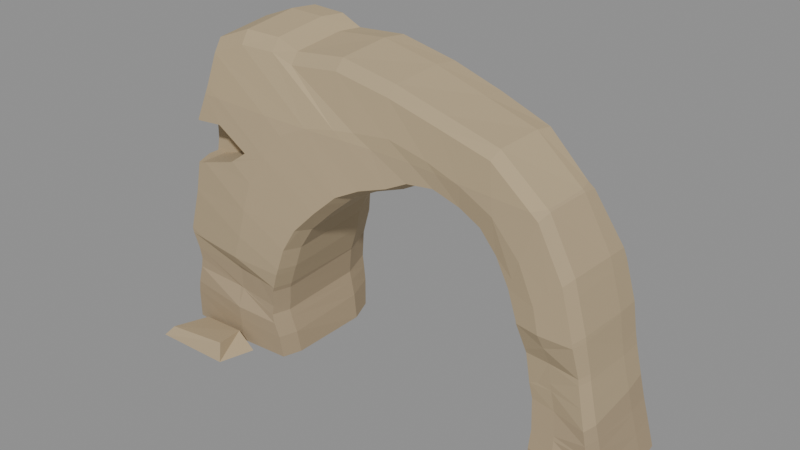 # Source: natural-arch.blend  (saved by Blender 4.3.34; exported with 4.5.12 LTS)
import bpy
from mathutils import Matrix  # noqa: F401  (used for matrix-valued properties, if any)

bpy.ops.wm.read_factory_settings(use_empty=True)
scene = bpy.context.scene
scene.name = 'Scene'

# ---- collections
col_export = bpy.data.collections.new('EXPORT'); scene.collection.children.link(col_export)
col_source_operations = bpy.data.collections.new('SOURCE_OPERATIONS'); scene.collection.children.link(col_source_operations)

# ---- materials (node trees are filled in below, after node groups)
mat_sandstone_lower_mass = bpy.data.materials.new('Sandstone_lower_mass')
mat_sandstone_lower_mass.use_backface_culling = True
mat_sandstone_lower_mass.diffuse_color = (0.3916, 0.3005, 0.1878, 1.0)
mat_sandstone_lower_mass.roughness = 0.89
mat_sandstone_middle_mass = bpy.data.materials.new('Sandstone_middle_mass')
mat_sandstone_middle_mass.use_backface_culling = True
mat_sandstone_middle_mass.diffuse_color = (0.4508, 0.3515, 0.2159, 1.0)
mat_sandstone_middle_mass.roughness = 0.89
mat_sandstone_upper_mass = bpy.data.materials.new('Sandstone_upper_mass')
mat_sandstone_upper_mass.use_backface_culling = True
mat_sandstone_upper_mass.diffuse_color = (0.4735, 0.3712, 0.2232, 1.0)
mat_sandstone_upper_mass.roughness = 0.89

# ---- material node trees
mat_sandstone_lower_mass.use_nodes = True; mat_sandstone_lower_mass.node_tree.nodes.clear()
_N = mat_sandstone_lower_mass.node_tree.nodes; _L = mat_sandstone_lower_mass.node_tree.links
n0 = _N.new('ShaderNodeBsdfPrincipled'); n0.name = 'Principled BSDF'; n0.location = (0, 0)
n0.inputs[0].default_value = (0.3916, 0.3005, 0.1878, 1.0)
n0.inputs[2].default_value = 0.89
n1 = _N.new('ShaderNodeOutputMaterial'); n1.name = 'Material Output'; n1.location = (0, 0)
_L.new(n0.outputs[0], n1.inputs[0])
n1.is_active_output = True
mat_sandstone_middle_mass.use_nodes = True; mat_sandstone_middle_mass.node_tree.nodes.clear()
_N = mat_sandstone_middle_mass.node_tree.nodes; _L = mat_sandstone_middle_mass.node_tree.links
n0 = _N.new('ShaderNodeBsdfPrincipled'); n0.name = 'Principled BSDF'; n0.location = (0, 0)
n0.inputs[0].default_value = (0.4508, 0.3515, 0.2159, 1.0)
n0.inputs[2].default_value = 0.89
n1 = _N.new('ShaderNodeOutputMaterial'); n1.name = 'Material Output'; n1.location = (0, 0)
_L.new(n0.outputs[0], n1.inputs[0])
n1.is_active_output = True
mat_sandstone_upper_mass.use_nodes = True; mat_sandstone_upper_mass.node_tree.nodes.clear()
_N = mat_sandstone_upper_mass.node_tree.nodes; _L = mat_sandstone_upper_mass.node_tree.links
n0 = _N.new('ShaderNodeBsdfPrincipled'); n0.name = 'Principled BSDF'; n0.location = (0, 0)
n0.inputs[0].default_value = (0.4735, 0.3712, 0.2232, 1.0)
n0.inputs[2].default_value = 0.89
n1 = _N.new('ShaderNodeOutputMaterial'); n1.name = 'Material Output'; n1.location = (0, 0)
_L.new(n0.outputs[0], n1.inputs[0])
n1.is_active_output = True

# ---- meshes
me_continuous_fin_arch_with_unequal_buttresses_mesh = bpy.data.meshes.new('Continuous_fin_arch_with_unequal_buttresses-mesh')
me_continuous_fin_arch_with_unequal_buttresses_mesh.from_pydata([(-1.21, -0.4399, 0.0), (-1.277, -0.647, 0.0), (-1.851, -0.6854, 0.0), (-2.611, -0.6317, 0.0), (-2.7, -0.3939, 0.0), (-2.7, 0.4191, 0.0), (-2.648, 0.7719, 0.0), (-2.059, 0.8486, 0.0), (-2.28, -0.38, 2.04), (-1.329, 0.7566, 0.0), (-1.8, -0.38, 2.18), (-1.21, 0.4651, 0.0), (-1.228, -0.4753, 0.2588), (-1.61, -0.38, 2.32), (-1.98, -0.38, 2.53), (-1.288, -0.6804, 0.2589), (-1.841, -0.7184, 0.2966), (-2.577, -0.66, 0.3487), (-2.669, -0.3993, 0.3598), (-2.688, 0.469, 0.3772), (-2.646, 0.8315, 0.3813), (-2.079, 0.9106, 0.3434), (-1.371, 0.8065, 0.2925), (-1.249, 0.4759, 0.2782), (-1.304, -0.4889, 0.5181), (-1.359, -0.6946, 0.5233), (-1.843, -0.65, 0.6411), (-2.487, -0.6569, 0.8014), (-2.565, -0.4197, 0.83), (-2.574, 0.4574, 0.8642), (-2.533, 0.8433, 0.8682), (-2.037, 0.9277, 0.7489), (-1.418, 0.8205, 0.5932), (-1.314, 0.481, 0.5561), (-1.26, -0.5054, 0.8182), (-1.321, -0.7051, 0.824), (-1.841, -0.7075, 0.9795), (-2.53, -0.7143, 1.192), (-2.61, -0.4598, 1.231), (-2.61, 0.4196, 1.281), (-2.562, 0.8089, 1.288), (-2.029, 0.894, 1.131), (-1.367, 0.7877, 0.924), (-1.26, 0.452, 0.8734), (-1.126, -0.5358, 1.139), (-1.189, -0.7407, 1.15), (-1.701, -0.7785, 1.374), (-2.379, -0.7256, 1.679), (-2.456, -0.4902, 1.733), (-2.446, 0.348, 1.796), (-2.395, 0.7345, 1.803), (-1.869, 0.8188, 1.576), (-1.218, 0.718, 1.28), (-1.115, 0.4006, 1.21), (-1.041, -0.5381, 1.382), (-1.106, -0.732, 1.399), (-1.619, -0.7677, 1.704), (-2.353, 0.2753, 2.261), (-2.298, 0.6426, 2.265), (-1.771, 0.7226, 1.956), (-1.122, 0.6299, 1.556), (-1.022, 0.3383, 1.465), (-0.8859, -0.523, 1.637), (-0.9592, -0.7062, 1.659), (-1.534, -0.7399, 2.025), (-2.292, -0.6958, 2.52), (-2.374, -0.5007, 2.602), (-2.35, 0.2149, 2.684), (-2.287, 0.555, 2.687), (-1.696, 0.6289, 2.315), (-0.9687, 0.5461, 1.836), (-0.8583, 0.2862, 1.729), (-0.6396, -0.4913, 1.883), (-0.7194, -0.667, 1.911), (-1.337, -0.6992, 2.334), (-2.151, -0.6586, 2.906), (-2.238, -0.4794, 2.998), (-2.207, 0.1787, 3.087), (-2.138, 0.4892, 3.086), (-1.503, 0.5563, 2.656), (-0.7227, 0.4838, 2.102), (-0.6056, 0.2563, 1.982), (-0.3824, -0.4507, 2.112), (-0.471, -0.6202, 2.145), (-1.154, -0.6514, 2.618), (-2.054, -0.613, 3.257), (-2.15, -0.4441, 3.357), (-2.115, 0.1694, 3.447), (-2.038, 0.4525, 3.443), (-1.336, 0.5134, 2.962), (-0.4726, 0.449, 2.344), (-0.3435, 0.2464, 2.212), (-0.1244, -0.409, 2.243), (-0.2092, -0.5724, 2.277), (-0.854, -0.6026, 2.754), (-1.703, -0.5642, 3.397), (-1.792, -0.3957, 3.498), (-1.754, 0.1903, 3.587), (-1.679, 0.4441, 3.582), (-1.016, 0.4985, 3.096), (-0.202, 0.439, 2.474), (-0.08206, 0.2507, 2.342), (0.1746, -0.3726, 2.346), (0.093, -0.5297, 2.376), (-0.521, -0.5589, 2.807), (-1.329, -0.52, 3.389), (-1.413, -0.3487, 3.481), (-1.374, 0.221, 3.565), (-1.301, 0.4526, 3.562), (-0.669, 0.5024, 3.123), (0.1056, 0.4448, 2.56), (0.2187, 0.2593, 2.44), (0.3946, -0.3472, 2.461), (0.313, -0.4982, 2.483), (-0.301, -0.5264, 2.83), (-1.109, -0.4874, 3.299), (-1.193, -0.316, 3.376), (-1.154, 0.2435, 3.452), (-1.081, 0.4651, 3.453), (-0.449, 0.5128, 3.1), (0.3256, 0.4227, 2.646), (0.4387, 0.2411, 2.546), (0.6756, -0.3378, 2.488), (0.6074, -0.4821, 2.514), (0.1051, -0.5091, 2.873), (-0.5554, -0.4693, 3.356), (-0.6222, -0.2929, 3.432), (-0.5842, 0.262, 3.497), (-0.5222, 0.4732, 3.492), (-0.00513, 0.5191, 3.127), (0.6276, 0.3478, 2.659), (0.7179, 0.2058, 2.561), (0.9576, -0.3434, 2.397), (0.9068, -0.4823, 2.425), (0.5471, -0.5081, 2.777), (0.0751, -0.4698, 3.249), (0.02954, -0.2995, 3.32), (0.06452, 0.2478, 3.372), (0.1123, 0.4676, 3.362), (0.4829, 0.4554, 3.003), (0.9346, 0.3125, 2.547), (0.9965, 0.1951, 2.454), (1.18, -0.3598, 2.276), (1.147, -0.4953, 2.308), (0.9304, -0.5204, 2.652), (0.6468, -0.4846, 3.114), (0.6221, -0.3262, 3.179), (0.6527, 0.2107, 3.215), (0.6855, 0.4342, 3.2), (0.9096, 0.3424, 2.848), (1.181, 0.3044, 2.402), (1.214, 0.1848, 2.317), (1.354, -0.3798, 2.067), (1.342, -0.5149, 2.106), (1.295, -0.5399, 2.478), (1.236, -0.5065, 2.974), (1.236, -0.3589, 3.038), (1.26, 0.1624, 3.058), (1.275, 0.353, 3.033), (1.325, 0.3353, 2.652), (1.381, 0.3443, 2.174), (1.382, 0.2037, 2.089), (1.489, -0.397, 1.808), (1.497, -0.5348, 1.844), (1.608, -0.5602, 2.156), (1.757, -0.527, 2.569), (1.78, -0.3803, 2.618), (1.797, 0.143, 2.621), (1.795, 0.3109, 2.594), (1.682, 0.3536, 2.274), (1.538, 0.4269, 1.877), (1.508, 0.2206, 1.811), (1.584, -0.4057, 1.539), (1.603, -0.5503, 1.568), (1.792, -0.5768, 1.78), (2.042, -0.5423, 2.06), (2.074, -0.3895, 2.089), (2.084, 0.1747, 2.074), (2.071, 0.4351, 2.048), (1.878, 0.5163, 1.83), (1.637, 0.4485, 1.562), (1.595, 0.2361, 1.523), (1.64, -0.3368, 1.23), (1.665, -0.4674, 1.254), (1.889, -0.5312, 1.386), (2.185, -0.5514, 1.557), (2.22, -0.3892, 1.569), (2.22, 0.2107, 1.537), (2.2, 0.4983, 1.511), (1.969, 0.5607, 1.374), (1.687, 0.4907, 1.211), (1.64, 0.2712, 1.195), (1.686, -0.3167, 0.8804), (1.715, -0.4403, 0.9037), (1.948, -0.4646, 1.002), (2.251, -0.4956, 1.127), (2.287, -0.3512, 1.128), (2.278, 0.2446, 1.08), (2.251, 0.5413, 1.051), (2.012, 0.6056, 0.9478), (1.721, 0.5339, 0.8307), (1.676, 0.3089, 0.8277), (1.782, -0.367, 0.4393), (1.816, -0.5173, 0.4612), (2.062, -0.5285, 0.518), (2.397, -0.557, 0.5854), (2.431, -0.3809, 0.5758), (2.412, 0.2602, 0.5146), (2.38, 0.5577, 0.4831), (2.119, 0.6221, 0.422), (1.806, 0.5506, 0.3603), (1.761, 0.3259, 0.3711), (1.8, -0.4079, 0.0), (1.834, -0.5693, 0.0), (2.127, -0.5992, 0.0), (2.514, -0.5574, 0.0), (2.56, -0.372, 0.0), (2.56, 0.2619, 0.0), (2.533, 0.537, 0.0), (2.233, 0.5968, 0.0), (1.861, 0.525, 0.0), (1.8, 0.2978, 0.0), (-1.278, -0.4907, 0.4302), (-1.334, -0.6996, 0.4295), (-1.842, -0.7323, 0.4519), (-2.55, -0.6694, 0.4847), (-2.64, -0.4083, 0.4927), (-2.658, 0.4659, 0.5066), (-2.616, 0.8346, 0.5102), (-2.064, 0.9167, 0.4866), (-1.396, 0.814, 0.455), (-1.288, 0.4789, 0.4451), (1.788, -0.4015, 0.2935), (1.823, -0.5678, 0.2895), (2.095, -0.5985, 0.2767), (2.462, -0.5576, 0.2608), (2.501, -0.3761, 0.2618), (2.482, 0.261, 0.2722), (2.446, 0.5489, 0.2782), (2.157, 0.6143, 0.2922), (1.814, 0.5468, 0.3066), (1.768, 0.3209, 0.3053), (-2.51, -0.6549, 0.6827), (-1.896, -0.6396, 0.6541), (-2.596, -0.4167, 0.6905), (-2.611, 0.4612, 0.7044), (-2.57, 0.8394, 0.7083), (-2.043, 0.925, 0.6858), (-1.726, 0.8739, 0.6708), (-1.288, -0.4871, 0.6303), (-1.346, -0.6867, 0.6298), (-1.843, -0.6451, 0.6517), (-1.409, 0.8143, 0.6556), (-1.299, 0.4728, 0.6455), (1.77, -0.3555, 0.4944), (1.81, -0.5089, 0.4901), (1.92, -0.522, 0.4849), (2.103, 0.6198, 0.4944), (2.374, 0.5594, 0.4815), (1.78, 0.5454, 0.5081), (1.736, 0.3208, 0.5067), (2.068, -0.5402, 0.4778), (2.422, -0.5577, 0.4626), (2.456, -0.3792, 0.4638), (2.424, 0.2603, 0.4748), (2.381, 0.5577, 0.4812), (-1.842, -0.6613, 0.9014), (-1.535, -0.685, 0.8878), (-2.501, -0.6684, 0.9321), (-2.577, -0.4299, 0.9394), (-2.581, 0.4493, 0.9529), (-2.539, 0.8361, 0.9568), (-2.033, 0.9112, 0.9351), (-1.371, 0.7897, 0.9035), (-1.313, 0.6173, 0.8983), (-1.236, -0.512, 0.8777), (-1.3, -0.7102, 0.8775), (-1.251, 0.449, 0.893), (2.009, -0.4664, 0.7303), (2.362, -0.542, 0.7152), (2.396, -0.3806, 0.7164), (2.362, 0.2543, 0.7274), (2.322, 0.5505, 0.7335), (1.715, -0.3073, 0.7468), (1.752, -0.4354, 0.7427), (2.05, 0.6119, 0.7465), (1.734, 0.5364, 0.76), (1.689, 0.3115, 0.7587), (-2.523, -0.7108, 1.133), (-2.306, -0.7329, 1.123), (-2.6, -0.4532, 1.14), (-2.599, 0.4311, 1.153), (-2.553, 0.8196, 1.157), (-2.045, 0.8914, 1.135), (-1.154, -0.5329, 1.074), (-1.22, -0.7388, 1.074), (-1.799, -0.7736, 1.099), (-2.027, 0.8933, 1.135), (-1.294, 0.7533, 1.1), (-1.167, 0.4191, 1.089), (1.677, -0.3201, 0.9485), (1.71, -0.4421, 0.9446), (1.803, -0.4457, 0.9402), (2.012, 0.6055, 0.9482), (2.013, 0.6053, 0.9482), (1.71, 0.5191, 0.9609), (1.663, 0.2954, 0.9596), (1.964, -0.4651, 0.9325), (2.307, -0.5192, 0.9175), (2.342, -0.3662, 0.9187), (2.313, 0.2488, 0.9293), (2.277, 0.5446, 0.9353), (-1.704, -0.7783, 1.365), (-1.678, -0.7768, 1.364), (-2.465, -0.7191, 1.4), (-2.556, -0.4705, 1.408), (-2.565, 0.4, 1.421), (-2.518, 0.7891, 1.425), (-1.932, 0.8486, 1.4), (-1.429, 0.7506, 1.376), (-1.056, -0.5377, 1.339), (-1.126, -0.7341, 1.34), (-1.189, 0.6911, 1.364), (-1.063, 0.3656, 1.353), (1.684, 0.4882, 1.232), (1.72, 0.4989, 1.23), (1.635, 0.2674, 1.23), (1.64, -0.2063, 1.222), (1.917, -0.4612, 1.205), (2.24, -0.49, 1.19), (2.276, -0.3484, 1.191), (2.259, 0.2356, 1.201), (2.23, 0.5267, 1.207), (1.641, -0.3339, 1.22), (1.671, -0.4537, 1.216), (1.984, 0.577, 1.219), (-2.459, -0.4896, 1.723), (-2.439, -0.5397, 1.722), (-2.465, 0.3564, 1.736), (-2.416, 0.7436, 1.74), (-2.23, 0.761, 1.732), (-1.624, -0.7684, 1.682), (-1.578, -0.7648, 1.68), (-2.372, -0.725, 1.716), (-1.833, 0.7838, 1.714), (-1.34, 0.661, 1.69), (-0.9627, -0.7069, 1.653), (-0.9375, -0.652, 1.652), (-1.056, 0.5937, 1.676), (-0.898, 0.2989, 1.665), (-0.8807, -0.3721, 1.654), (-0.8713, -0.5212, 1.651), (1.583, -0.4061, 1.543), (1.586, -0.4207, 1.542), (1.586, 0.2346, 1.552), (1.627, 0.3992, 1.553), (1.609, -0.5512, 1.539), (1.854, -0.5841, 1.528), (2.114, -0.5602, 1.516), (2.196, 0.497, 1.529), (2.211, 0.3376, 1.526), (1.937, 0.5444, 1.541), (1.638, 0.4495, 1.553), (2.192, -0.5518, 1.513), (2.229, -0.3886, 1.514), (2.222, 0.2117, 1.523), (-2.377, 0.294, 2.141), (-2.324, 0.6666, 2.145), (-2.074, 0.6767, 2.133), (-1.638, -0.7338, 2.093), (-1.737, 0.6802, 2.118), (-1.37, 0.5918, 2.101), (-1.495, -0.7318, 2.086), (-0.9399, -0.6785, 2.062), (-0.7511, 0.491, 2.071), (-0.6889, 0.4182, 2.067), (-0.4594, -0.4629, 2.044), (-0.5758, -0.6399, 2.046), (-0.5198, 0.2531, 2.057), (1.409, -0.3869, 1.961), (1.43, -0.5262, 1.958), (1.536, -0.5437, 1.953), (1.489, 0.411, 1.969), (1.57, 0.4259, 1.966), (1.437, 0.217, 1.969), (1.711, -0.5696, 1.944), (1.93, -0.5577, 1.935), (1.823, 0.4968, 1.956), (1.983, 0.4772, 1.948), (2.079, -0.5446, 1.928), (2.119, -0.3894, 1.929), (2.119, 0.1873, 1.937), (2.096, 0.4611, 1.943), (-2.187, -0.668, 2.808), (-2.0, -0.6661, 2.8), (-2.301, -0.4892, 2.816), (-2.299, 0.2021, 2.827), (-2.234, 0.5316, 2.829), (-1.724, 0.5329, 2.806), (-1.371, -0.6421, 2.772), (-1.429, 0.5372, 2.792), (-1.076, 0.494, 2.776), (-0.863, -0.604, 2.75), (-0.8475, -0.6022, 2.749), (-0.5667, 0.4657, 2.752), (-0.412, -0.5538, 2.73), (-0.1321, 0.4625, 2.733), (-0.1012, -0.5172, 2.717), (0.2029, 0.4635, 2.718), (0.3515, -0.4959, 2.697), (0.5707, 0.3666, 2.701), (0.6423, -0.5013, 2.684), (0.7914, 0.3242, 2.691), (0.8662, -0.5184, 2.673), (0.9191, -0.519, 2.671), (1.011, 0.3283, 2.682), (1.274, -0.528, 2.655), (1.287, 0.3359, 2.669), (1.323, 0.3339, 2.668), (1.67, -0.5236, 2.637), (1.758, -0.3794, 2.635), (1.771, 0.1421, 2.643), (1.73, 0.301, 2.649), (-2.206, -0.7257, 2.062), (-2.209, -0.7256, 2.061), (-2.28, -0.7221, 2.04), (-2.31, -0.7204, 2.04), (-2.368, -0.38, 2.198), (-2.38, -0.38, 2.131), (-2.292, -0.6967, 2.504), (-2.271, -0.697, 2.506), (-1.787, -0.7252, 2.19), (-1.8, -0.7255, 2.18), (-2.037, -0.7248, 2.111), (-2.373, -0.5016, 2.498), (-2.296, -0.6869, 2.504), (-2.367, -0.38, 2.273), (-2.369, -0.38, 2.498), (-2.324, -0.6842, 2.04), (-2.394, -0.5109, 2.039), (-2.398, -0.4998, 2.039), (-2.398, -0.38, 2.039), (-1.98, -0.6936, 2.53), (-1.739, -0.7217, 2.225), (-1.61, -0.7078, 2.32)], [], [(0, 12, 15, 1), (1, 15, 16, 2), (2, 16, 17, 3), (3, 17, 18, 4), (4, 18, 19, 5), (5, 19, 20, 6), (6, 20, 21, 7), (7, 21, 22, 9), (9, 22, 23, 11), (11, 23, 12, 0), (222, 24, 25, 223), (223, 25, 26, 224), (242, 243, 27), (242, 27, 28, 244), (244, 28, 29, 245), (245, 29, 30, 246), (246, 30, 31, 247), (247, 31, 248), (230, 32, 33, 231), (231, 33, 24, 222), (249, 34, 35, 250), (266, 267, 36), (288, 289, 37), (288, 37, 38, 290), (290, 38, 39, 291), (291, 39, 40, 292), (292, 40, 293), (248, 252, 32), (273, 42, 274), (253, 43, 34, 249), (294, 44, 45, 295), (312, 313, 46), (312, 46, 47, 314), (336, 337, 48), (336, 48, 49, 338), (338, 49, 50, 339), (293, 297, 41), (318, 51, 319), (274, 277, 43), (299, 53, 44, 294), (320, 54, 55, 321), (341, 342, 56), (426, 343, 341, 56, 423, 424, 425), (427, 57, 366, 428), (366, 57, 58, 367), (340, 344, 51), (319, 322, 52), (322, 60, 61, 323), (323, 61, 54, 320), (346, 347, 63), (342, 346, 63, 64, 56), (430, 65, 429), (433, 369, 431, 432), (429, 65, 66, 434, 435), (66, 67, 57, 427, 436, 437, 434), (57, 67, 68, 58), (368, 370, 59), (345, 348, 60), (348, 70, 71, 349), (349, 71, 350), (347, 351, 72, 73, 63), (372, 373, 74), (393, 394, 75), (393, 75, 76, 395), (395, 76, 77, 396), (396, 77, 78, 397), (397, 78, 398), (371, 374, 70), (374, 80, 375), (350, 351, 62), (376, 82, 83, 377), (373, 377, 83, 84, 74), (394, 399, 85, 75), (75, 85, 86, 76), (76, 86, 87, 77), (77, 87, 88, 78), (398, 400, 79), (400, 89, 401), (375, 378, 81), (378, 91, 82, 376), (82, 92, 93, 83), (402, 403, 94), (399, 402, 94, 95, 85), (85, 95, 96, 86), (86, 96, 97, 87), (87, 97, 98, 88), (88, 98, 99, 89), (401, 404, 100, 90), (90, 100, 101, 91), (91, 101, 92, 82), (92, 102, 103, 93), (403, 405, 104, 94), (94, 104, 105, 95), (95, 105, 106, 96), (96, 106, 107, 97), (97, 107, 108, 98), (98, 108, 109, 99), (404, 406, 110, 100), (100, 110, 111, 101), (101, 111, 102, 92), (102, 112, 113, 103), (405, 407, 114, 104), (104, 114, 115, 105), (105, 115, 116, 106), (106, 116, 117, 107), (107, 117, 118, 108), (108, 118, 119, 109), (406, 408, 120, 110), (110, 120, 121, 111), (111, 121, 112, 102), (112, 122, 123, 113), (407, 409, 124, 114), (114, 124, 125, 115), (115, 125, 126, 116), (116, 126, 127, 117), (117, 127, 128, 118), (118, 128, 129, 119), (408, 410, 130, 120), (120, 130, 131, 121), (121, 131, 122, 112), (122, 132, 133, 123), (409, 411, 134, 124), (124, 134, 135, 125), (125, 135, 136, 126), (126, 136, 137, 127), (127, 137, 138, 128), (128, 138, 139, 129), (410, 412, 140, 130), (130, 140, 141, 131), (131, 141, 132, 122), (132, 142, 143, 133), (411, 413, 134), (413, 144, 414), (135, 145, 146, 136), (136, 146, 147, 137), (137, 147, 148, 138), (138, 148, 149, 139), (412, 415, 150, 140), (140, 150, 151, 141), (141, 151, 142, 132), (142, 152, 153, 143), (143, 153, 154, 144), (414, 416, 155, 145), (145, 155, 156, 146), (146, 156, 157, 147), (147, 157, 158, 148), (417, 418, 159), (159, 160, 150, 415, 417), (150, 160, 161, 151), (151, 161, 152, 142), (379, 162, 163, 380), (380, 163, 381), (416, 419, 155), (419, 165, 166, 420), (420, 166, 167, 421), (421, 167, 168, 422), (168, 169, 159, 418, 422), (382, 383, 170), (382, 170, 171, 384), (384, 171, 162, 379), (352, 172, 353), (381, 385, 164), (385, 174, 386), (165, 175, 176, 166), (166, 176, 177, 167), (167, 177, 178, 168), (387, 388, 179), (383, 387, 179, 180, 170), (354, 355, 181), (354, 181, 172, 352), (353, 356, 173), (356, 183, 184, 357), (357, 184, 358), (389, 185, 186, 390), (390, 186, 187, 391), (359, 360, 188), (359, 188, 189, 361), (324, 325, 190), (324, 190, 191, 326), (326, 191, 327), (300, 192, 193, 301), (301, 193, 302), (328, 194, 195, 329), (329, 195, 196, 330), (330, 196, 197, 331), (331, 197, 198, 332), (303, 304, 199), (303, 199, 200, 305), (305, 200, 201, 306), (306, 201, 192, 300), (254, 202, 203, 255), (255, 203, 256), (278, 204, 205, 279), (279, 205, 206, 280), (280, 206, 207, 281), (281, 207, 208, 282), (257, 258, 209), (257, 209, 210, 259), (259, 210, 211, 260), (260, 211, 202, 254), (232, 212, 213, 233), (233, 213, 214, 234), (234, 214, 215, 235), (235, 215, 216, 236), (236, 216, 217, 237), (237, 217, 218, 238), (238, 218, 219, 239), (239, 219, 220, 240), (240, 220, 221, 241), (241, 221, 212, 232), (9, 11, 0, 1, 2, 3, 4, 5, 6, 7), (219, 218, 217, 216, 215, 214, 213, 212, 221, 220), (210, 240, 241, 211), (209, 239, 240, 210), (258, 265, 238, 239, 209), (264, 237, 238, 265), (263, 236, 237, 264), (262, 235, 236, 263), (261, 234, 235, 262), (256, 261, 204), (202, 232, 233, 203), (211, 241, 232, 202), (22, 230, 231, 23), (21, 229, 230, 22), (20, 228, 229, 21), (19, 227, 228, 20), (18, 226, 227, 19), (17, 225, 226, 18), (16, 224, 225, 17), (15, 223, 224, 16), (12, 222, 223, 15), (23, 231, 222, 12), (207, 264, 265, 208), (206, 263, 264, 207), (205, 262, 263, 206), (204, 261, 262, 205), (286, 259, 260, 287), (208, 265, 258), (285, 282, 208, 258, 257), (285, 257, 259, 286), (256, 203, 233, 234, 261), (255, 256, 204, 278, 284), (283, 254, 255, 284), (287, 260, 254, 283), (32, 252, 253, 33), (25, 250, 251, 26), (24, 249, 250, 25), (33, 253, 249, 24), (272, 41, 42, 273), (247, 248, 32, 230, 229), (228, 246, 247, 229), (227, 245, 246, 228), (226, 244, 245, 227), (26, 251, 243), (225, 242, 244, 226), (225, 224, 26, 243, 242), (200, 286, 287, 201), (199, 285, 286, 200), (201, 287, 283, 192), (192, 283, 284, 193), (304, 311, 282, 285, 199), (310, 281, 282, 311), (309, 280, 281, 310), (308, 279, 280, 309), (302, 307, 194), (307, 278, 279, 308), (34, 275, 276, 35), (43, 277, 275, 34), (298, 52, 53, 299), (273, 274, 43, 253, 252), (272, 273, 252, 248, 31), (30, 271, 272, 31), (29, 270, 271, 30), (28, 269, 270, 29), (27, 268, 269, 28), (35, 276, 267), (266, 268, 27, 243, 251), (251, 250, 35, 267, 266), (197, 310, 311, 198), (196, 309, 310, 197), (195, 308, 309, 196), (194, 307, 308, 195), (190, 305, 306, 191), (198, 311, 304), (335, 332, 198, 304, 303), (325, 335, 303, 305, 190), (302, 193, 284, 278, 307), (301, 302, 194, 328, 334), (333, 300, 301, 334), (327, 333, 182), (298, 299, 277, 274, 42), (41, 297, 298, 42), (295, 296, 36, 267, 276), (277, 299, 294, 275), (275, 294, 295, 276), (339, 50, 340), (292, 293, 41, 272, 271), (270, 291, 292, 271), (269, 290, 291, 270), (36, 296, 289), (268, 288, 290, 269), (268, 266, 36, 289, 288), (182, 333, 334, 183), (188, 332, 335, 189), (360, 365, 331, 332, 188), (364, 330, 331, 365), (363, 329, 330, 364), (183, 334, 328, 184), (358, 363, 185), (327, 191, 306, 300, 333), (326, 327, 182, 172, 181), (189, 335, 325), (362, 361, 189, 325, 324), (355, 362, 324, 326, 181), (52, 322, 323, 53), (44, 320, 321, 45), (53, 323, 320, 44), (344, 59, 345), (318, 319, 52, 298, 297), (317, 318, 297, 293, 40), (39, 316, 317, 40), (38, 315, 316, 39), (37, 314, 315, 38), (45, 321, 313), (312, 314, 37, 289, 296), (296, 295, 45, 313, 312), (186, 364, 365, 187), (185, 363, 364, 186), (179, 361, 362, 180), (187, 365, 360), (392, 391, 187, 360, 359), (359, 361, 179, 388, 392), (358, 184, 328, 329, 363), (386, 389, 175), (173, 356, 357, 174), (180, 362, 355), (180, 355, 354, 171, 170), (353, 172, 182, 183, 356), (352, 353, 173, 163, 162), (171, 354, 352, 162), (350, 71, 81, 72, 351), (349, 350, 62, 54, 61), (60, 348, 349, 61), (62, 351, 347), (62, 347, 346, 55, 54), (370, 69, 371), (344, 345, 60, 322, 319, 51), (55, 346, 342), (341, 46, 313, 321, 55, 342), (46, 341, 343, 47), (367, 58, 368), (339, 340, 51, 318, 317), (316, 338, 339, 317), (47, 343, 337), (315, 336, 338, 316), (315, 314, 47, 337, 336), (177, 391, 392, 178), (176, 390, 391, 177), (175, 389, 390, 176), (178, 392, 388), (178, 388, 387, 169, 168), (357, 358, 185, 389, 386, 174), (385, 386, 175, 165, 164), (169, 387, 383), (169, 383, 382, 160, 159), (160, 382, 384, 161), (381, 163, 173, 174, 385), (380, 381, 164, 154, 153), (152, 379, 380, 153), (161, 384, 379, 152), (72, 376, 377, 73), (81, 378, 376, 72), (375, 80, 90, 91, 378), (374, 375, 81, 71, 70), (73, 377, 373), (73, 373, 372, 64, 63), (371, 69, 79, 80, 374), (370, 371, 70, 348, 345, 59), (64, 372, 369), (56, 64, 369, 433, 423), (368, 58, 68, 69, 370), (367, 368, 59, 344, 340, 50), (49, 366, 367, 50), (48, 337, 343, 426, 438, 439, 440), (366, 49, 48, 440, 441, 428), (157, 421, 422, 158), (156, 420, 421, 157), (155, 419, 420, 156), (158, 422, 418), (158, 418, 417, 149, 148), (416, 154, 164, 165, 419), (149, 417, 415), (144, 154, 416, 414), (413, 414, 145, 135, 134), (139, 149, 415, 412), (411, 133, 143, 144, 413), (129, 139, 412, 410), (123, 133, 411, 409), (119, 129, 410, 408), (113, 123, 409, 407), (109, 119, 408, 406), (103, 113, 407, 405), (99, 109, 406, 404), (93, 103, 405, 403), (93, 403, 402, 84, 83), (89, 99, 404, 401), (400, 401, 90, 80, 79), (84, 402, 399), (398, 78, 88, 89, 400), (397, 398, 79, 69, 68), (67, 396, 397, 68), (66, 395, 396, 67), (74, 84, 399, 394), (369, 372, 74, 394, 393, 65, 430, 442, 444, 443, 431), (65, 393, 395, 66), (441, 8, 10, 13, 14, 437, 436, 427, 428), (426, 425, 8, 441, 440, 439, 438), (432, 10, 8, 425, 424, 423, 433), (444, 13, 10, 432, 431, 443), (14, 13, 444, 442), (437, 14, 442, 430, 429, 435, 434)])
me_continuous_fin_arch_with_unequal_buttresses_mesh.polygons.foreach_set('material_index', [0, 0, 0, 0, 0, 0, 0, 0, 0, 0, 0, 0, 0, 0, 0, 0, 0, 0, 0, 0, 0, 0, 1, 1, 1, 1, 1, 0, 0, 0, 1, 1, 1, 1, 1, 1, 1, 1, 0, 1, 1, 1, 1, 1, 1, 1, 1, 1, 1, 1, 1, 1, 1, 1, 1, 1, 1, 1, 1, 1, 1, 1, 2, 2, 2, 2, 2, 1, 1, 1, 1, 1, 2, 2, 2, 2, 1, 2, 1, 1, 1, 2, 2, 2, 2, 2, 2, 1, 1, 1, 1, 2, 2, 2, 2, 2, 2, 1, 1, 1, 1, 2, 2, 2, 2, 2, 2, 1, 1, 1, 1, 2, 2, 2, 2, 2, 2, 1, 1, 1, 1, 2, 2, 2, 2, 2, 2, 1, 1, 1, 1, 2, 1, 2, 2, 2, 2, 1, 1, 1, 1, 1, 2, 2, 2, 2, 1, 1, 1, 1, 1, 1, 2, 1, 1, 1, 1, 1, 1, 1, 1, 1, 1, 1, 1, 1, 1, 1, 1, 1, 1, 1, 1, 1, 1, 1, 1, 1, 1, 1, 1, 1, 1, 1, 1, 1, 1, 1, 1, 1, 0, 0, 0, 0, 0, 0, 0, 0, 0, 0, 0, 0, 0, 0, 0, 0, 0, 0, 0, 0, 0, 0, 0, 0, 0, 0, 0, 0, 0, 0, 0, 0, 0, 0, 0, 0, 0, 0, 0, 0, 0, 0, 0, 0, 0, 0, 0, 0, 0, 0, 0, 0, 0, 0, 0, 0, 0, 0, 0, 0, 0, 0, 0, 0, 0, 0, 0, 0, 0, 1, 1, 1, 1, 1, 1, 1, 0, 0, 1, 0, 0, 0, 0, 0, 0, 0, 0, 0, 1, 1, 1, 1, 1, 1, 1, 1, 1, 1, 1, 1, 1, 1, 1, 1, 1, 1, 1, 1, 1, 1, 1, 1, 1, 1, 1, 1, 1, 1, 1, 1, 1, 1, 1, 1, 1, 1, 1, 1, 1, 1, 1, 1, 1, 1, 1, 1, 1, 1, 1, 1, 1, 1, 1, 1, 1, 1, 1, 1, 1, 1, 1, 1, 1, 1, 1, 1, 1, 1, 1, 1, 1, 1, 1, 1, 1, 1, 1, 1, 1, 1, 1, 1, 1, 1, 1, 1, 1, 1, 1, 1, 1, 1, 1, 1, 1, 1, 1, 1, 1, 1, 1, 1, 1, 1, 1, 2, 2, 2, 2, 2, 1, 2, 1, 2, 2, 1, 2, 1, 2, 1, 2, 1, 2, 1, 1, 2, 1, 1, 2, 1, 1, 1, 1, 1, 1, 1, 1, 1, 1, 1, 1])
me_continuous_fin_arch_with_unequal_buttresses_mesh.materials.append(mat_sandstone_lower_mass)
me_continuous_fin_arch_with_unequal_buttresses_mesh.materials.append(mat_sandstone_middle_mass)
me_continuous_fin_arch_with_unequal_buttresses_mesh.materials.append(mat_sandstone_upper_mass)
me_continuous_fin_arch_with_unequal_buttresses_mesh.update()
me_localized_low_shoulder_spall_mesh = bpy.data.meshes.new('Localized_low_shoulder_spall-mesh')
me_localized_low_shoulder_spall_mesh.from_pydata([(-2.61, -1.18, 0.0), (-1.73, -1.16, 0.0), (-1.62, -0.77, 0.0), (-2.47, -0.64, 0.0), (-2.52, -1.11, 0.11), (-1.78, -1.09, 0.19), (-1.84, -0.76, 0.16), (-2.42, -0.7, 0.08)], [], [(3, 2, 1, 0), (4, 5, 6, 7), (0, 1, 5, 4), (1, 2, 6, 5), (2, 3, 7, 6), (3, 0, 4, 7)])
me_localized_low_shoulder_spall_mesh.materials.append(mat_sandstone_middle_mass)
me_localized_low_shoulder_spall_mesh.update()
me_localized_tapering_left_shoulder_spall_mesh = bpy.data.meshes.new('Localized_tapering_left_shoulder_spall-mesh')
me_localized_tapering_left_shoulder_spall_mesh.from_pydata([(-3.2, -2.0, 2.03), (-2.28, -2.0, 2.04), (-1.8, -2.0, 2.18), (-1.61, -2.0, 2.32), (-1.98, -2.0, 2.53), (-2.59, -2.0, 2.48), (-3.2, -2.0, 2.56), (-3.2, -0.38, 2.03), (-2.28, -0.38, 2.04), (-1.8, -0.38, 2.18), (-1.61, -0.38, 2.32), (-1.98, -0.38, 2.53), (-2.59, -0.38, 2.48), (-3.2, -0.38, 2.56)], [], [(6, 0, 1, 2, 3, 4, 5), (7, 13, 12, 11, 10, 9, 8), (0, 7, 8, 1), (1, 8, 9, 2), (2, 9, 10, 3), (3, 10, 11, 4), (4, 11, 12, 5), (5, 12, 13, 6), (6, 13, 7, 0)])
me_localized_tapering_left_shoulder_spall_mesh.update()

# ---- objects
ob_natural_arch = bpy.data.objects.new('natural-arch', None)
ob_continuous_fin_arch_with_unequal_buttresses = bpy.data.objects.new('Continuous_fin_arch_with_unequal_buttresses', me_continuous_fin_arch_with_unequal_buttresses_mesh)
ob_localized_low_shoulder_spall = bpy.data.objects.new('Localized_low_shoulder_spall', me_localized_low_shoulder_spall_mesh)
ob_localized_tapering_left_shoulder_spall = bpy.data.objects.new('Localized_tapering_left_shoulder_spall', me_localized_tapering_left_shoulder_spall_mesh)

# ---- transforms, parenting, visibility, modifiers, constraints
ob_natural_arch.location = (0.0, 0.0, 0.0)
ob_continuous_fin_arch_with_unequal_buttresses.parent = ob_natural_arch
ob_continuous_fin_arch_with_unequal_buttresses.location = (0.0, 0.0, 0.0)
ob_localized_low_shoulder_spall.parent = ob_natural_arch
ob_localized_low_shoulder_spall.location = (0.0, 0.0, 0.0)
ob_localized_tapering_left_shoulder_spall.location = (0.0, 0.0, 0.0)
ob_localized_tapering_left_shoulder_spall.hide_render = True

# ---- collection membership
col_export.objects.link(ob_natural_arch)
col_export.objects.link(ob_continuous_fin_arch_with_unequal_buttresses)
col_export.objects.link(ob_localized_low_shoulder_spall)
col_source_operations.objects.link(ob_localized_tapering_left_shoulder_spall)

# ---- scene / render settings (as saved in the file)
scene.frame_start = 1; scene.frame_end = 250; scene.frame_set(1)
scene.render.engine = 'BLENDER_EEVEE_NEXT'
bpy.context.view_layer.update()

# ---- added for rendering (the .blend has no active camera and no usable light): camera, sun + grey world if the file has none
cam_auto = bpy.data.cameras.new('AutoCamera')
cam_auto.lens = 50.0
cam_auto.sensor_width = 36.0
cam_auto.clip_end = 1000.0
ob_auto_camera = bpy.data.objects.new('AutoCamera', cam_auto)
scene.collection.objects.link(ob_auto_camera)
ob_auto_camera.location = (6.13487, -7.57201, 6.7573)
ob_auto_camera.rotation_euler = (1.09748, -7.21219e-08, 0.694738)
scene.camera = ob_auto_camera
light_auto_sun = bpy.data.lights.new('AutoSun', 'SUN')
light_auto_sun.energy = 3.0
light_auto_sun.angle = 0.0523599
ob_auto_sun = bpy.data.objects.new('AutoSun', light_auto_sun)
scene.collection.objects.link(ob_auto_sun)
ob_auto_sun.rotation_euler = (0.872665, 0.174533, 0.523599)
if scene.world is None:
    world_auto = bpy.data.worlds.new('AutoWorld')
    world_auto.color = (0.3, 0.3, 0.3)
    scene.world = world_auto
bpy.context.view_layer.update()
